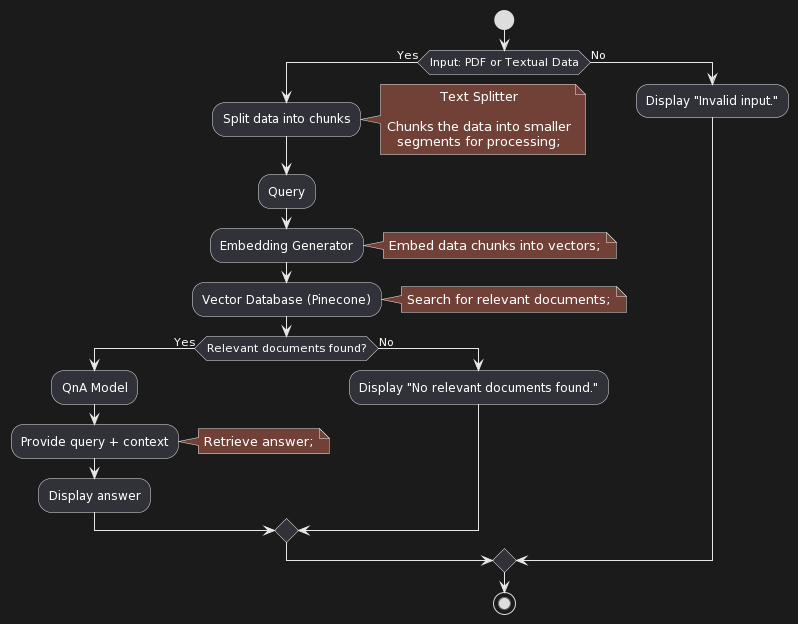

The diagram above was rendered by PlantUML. Its source (embedded in the PNG):
@startuml
skinparam defaultTextAlignment center

start

if (Input: PDF or Textual Data) then (Yes)
  :Split data into chunks;
  note right: Text Splitter\n\nChunks the data into smaller\nsegments for processing;
  :Query;
  :Embedding Generator;
  note right: Embed data chunks into vectors;
  :Vector Database (Pinecone);
  note right: Search for relevant documents;
  if (Relevant documents found?) then (Yes)
    :QnA Model;
    :Provide query + context;
    note right: Retrieve answer;
    :Display answer;
  else (No)
    :Display "No relevant documents found.";
  endif
else (No)
  :Display "Invalid input.";
endif

stop
@enduml